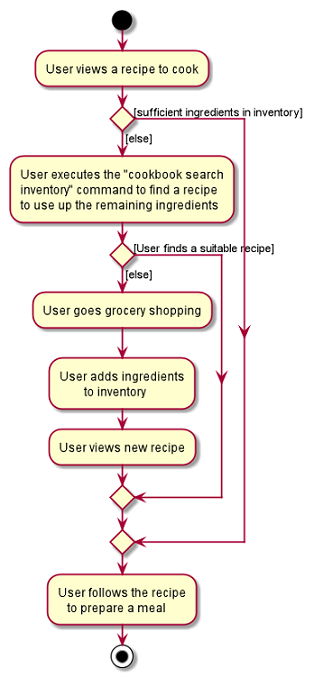

The diagram above was rendered by PlantUML. Its source (embedded in the PNG):
@startuml
start

:User views a recipe to cook;

if () then ([sufficient ingredients in inventory])

else ([else])

    :User executes the "cookbook search
    inventory" command to find a recipe
    to use up the remaining ingredients;
    if () then ([User finds a suitable recipe])

    else ([else])

        :User goes grocery shopping;
        :User adds ingredients
                to inventory;
        :User views new recipe;

    endif

endif

:User follows the recipe
   to prepare a meal;

stop
@enduml